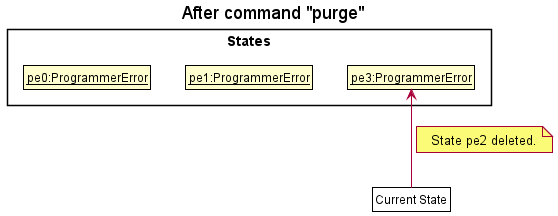

The diagram above was rendered by PlantUML. Its source (embedded in the PNG):
@startuml
!include ../style.puml
skinparam ClassFontColor #000000
skinparam ClassBorderColor #000000

title After command "purge"

package States <<rectangle>> {
    class State1 as "__pe0:ProgrammerError__"
    class State2 as "__pe1:ProgrammerError__"
    class State3 as "__pe3:ProgrammerError__"
}

State1 -[hidden]right-> State2
State2 -[hidden]right-> State3

class Pointer as "Current State" #FFF

Pointer -up-> State3
note right on link: State pe2 deleted.
@enduml